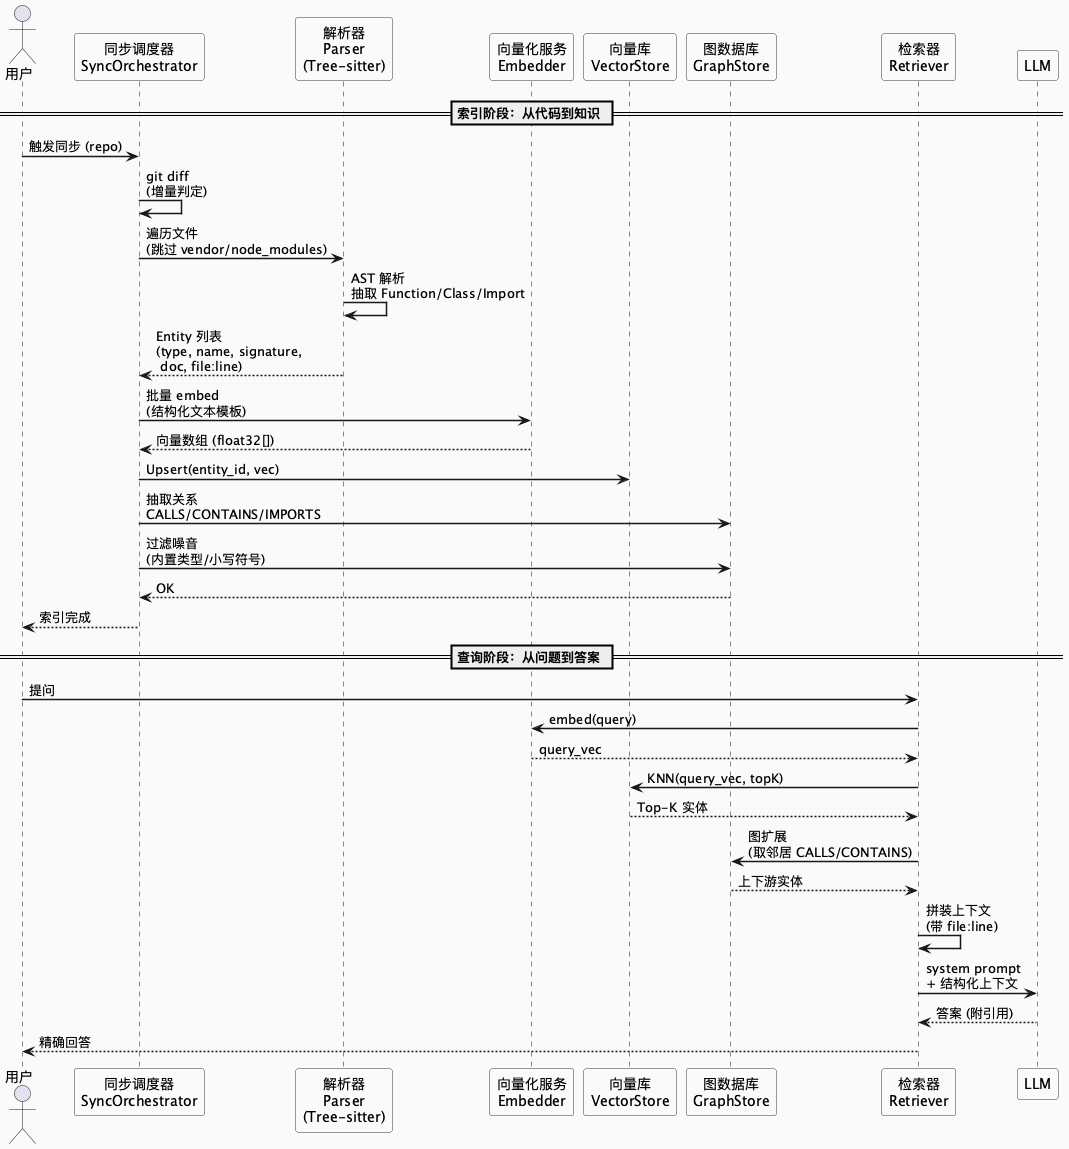

The diagram above was rendered by PlantUML. Its source (embedded in the PNG):
@startuml
skinparam backgroundColor #FAFAFA
skinparam sequenceArrowThickness 1.5
skinparam participant {
    BorderColor #333
    BackgroundColor #FFF
}

actor 用户 as U
participant "同步调度器\nSyncOrchestrator" as S
participant "解析器\nParser\n(Tree-sitter)" as P
participant "向量化服务\nEmbedder" as E
participant "向量库\nVectorStore" as V
participant "图数据库\nGraphStore" as G
participant "检索器\nRetriever" as R
participant "LLM" as L

== 索引阶段：从代码到知识 ==

U -> S: 触发同步 (repo)
S -> S: git diff\n(增量判定)
S -> P: 遍历文件\n(跳过 vendor/node_modules)
P -> P: AST 解析\n抽取 Function/Class/Import
P --> S: Entity 列表\n(type, name, signature,\n doc, file:line)

S -> E: 批量 embed\n(结构化文本模板)
E --> S: 向量数组 (float32[])
S -> V: Upsert(entity_id, vec)

S -> G: 抽取关系\nCALLS/CONTAINS/IMPORTS
S -> G: 过滤噪音\n(内置类型/小写符号)
G --> S: OK

S --> U: 索引完成

== 查询阶段：从问题到答案 ==

U -> R: 提问
R -> E: embed(query)
E --> R: query_vec
R -> V: KNN(query_vec, topK)
V --> R: Top-K 实体

R -> G: 图扩展\n(取邻居 CALLS/CONTAINS)
G --> R: 上下游实体

R -> R: 拼装上下文\n(带 file:line)
R -> L: system prompt\n+ 结构化上下文
L --> R: 答案 (附引用)
R --> U: 精确回答

@enduml